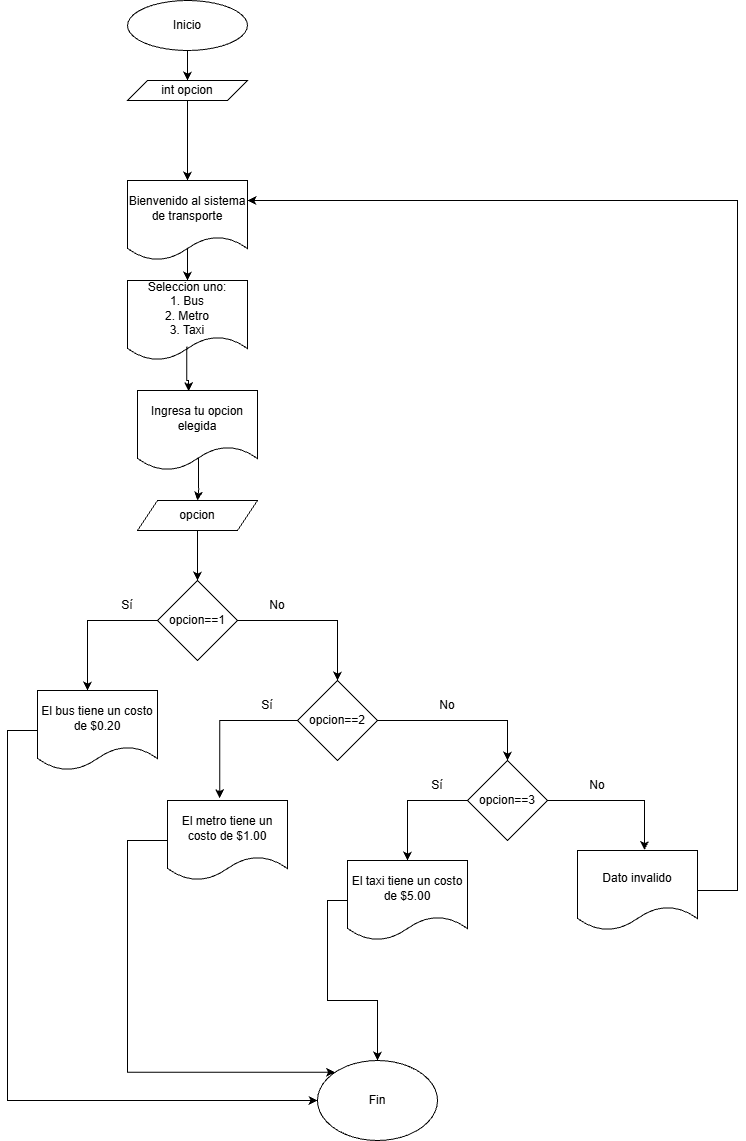

The diagram above was exported from draw.io. Its source (the exported page's mxGraphModel, read from the mxfile embedded in the PNG):
<mxGraphModel dx="1075" dy="581" grid="1" gridSize="10" guides="1" tooltips="1" connect="1" arrows="1" fold="1" page="1" pageScale="1" pageWidth="850" pageHeight="1100" math="0" shadow="0">
  <root>
    <mxCell id="0" />
    <mxCell id="1" parent="0" />
    <mxCell id="Ie_G8T0n-e-0omfhthQa-14" edge="1" parent="1" source="Ie_G8T0n-e-0omfhthQa-1" style="edgeStyle=orthogonalEdgeStyle;rounded=0;orthogonalLoop=1;jettySize=auto;html=1;entryX=0.5;entryY=0;entryDx=0;entryDy=0;" target="Ie_G8T0n-e-0omfhthQa-2">
      <mxGeometry relative="1" as="geometry" />
    </mxCell>
    <mxCell id="Ie_G8T0n-e-0omfhthQa-1" parent="1" style="ellipse;whiteSpace=wrap;html=1;" value="Inicio" vertex="1">
      <mxGeometry height="50" width="120" x="340" y="20" as="geometry" />
    </mxCell>
    <mxCell id="Ie_G8T0n-e-0omfhthQa-15" edge="1" parent="1" source="Ie_G8T0n-e-0omfhthQa-2" style="edgeStyle=orthogonalEdgeStyle;rounded=0;orthogonalLoop=1;jettySize=auto;html=1;entryX=0.5;entryY=0;entryDx=0;entryDy=0;" target="Ie_G8T0n-e-0omfhthQa-3">
      <mxGeometry relative="1" as="geometry" />
    </mxCell>
    <mxCell id="Ie_G8T0n-e-0omfhthQa-2" parent="1" style="shape=parallelogram;perimeter=parallelogramPerimeter;whiteSpace=wrap;html=1;fixedSize=1;" value="int opcion" vertex="1">
      <mxGeometry height="20" width="120" x="340" y="100" as="geometry" />
    </mxCell>
    <mxCell id="Ie_G8T0n-e-0omfhthQa-16" edge="1" parent="1" source="Ie_G8T0n-e-0omfhthQa-3" style="edgeStyle=orthogonalEdgeStyle;rounded=0;orthogonalLoop=1;jettySize=auto;html=1;entryX=0.5;entryY=0;entryDx=0;entryDy=0;exitX=0.489;exitY=0.832;exitDx=0;exitDy=0;exitPerimeter=0;" target="Ie_G8T0n-e-0omfhthQa-4">
      <mxGeometry relative="1" as="geometry" />
    </mxCell>
    <mxCell id="Ie_G8T0n-e-0omfhthQa-3" parent="1" style="shape=document;whiteSpace=wrap;html=1;boundedLbl=1;" value="Bienvenido al sistema de transporte" vertex="1">
      <mxGeometry height="80" width="120" x="340" y="200" as="geometry" />
    </mxCell>
    <mxCell id="Ie_G8T0n-e-0omfhthQa-4" parent="1" style="shape=document;whiteSpace=wrap;html=1;boundedLbl=1;" value="Seleccion uno:&lt;br&gt;1. Bus&lt;div&gt;2. Metro&lt;/div&gt;&lt;div&gt;3. Taxi&lt;/div&gt;" vertex="1">
      <mxGeometry height="80" width="120" x="340" y="300" as="geometry" />
    </mxCell>
    <mxCell id="Ie_G8T0n-e-0omfhthQa-19" edge="1" parent="1" source="Ie_G8T0n-e-0omfhthQa-5" style="edgeStyle=orthogonalEdgeStyle;rounded=0;orthogonalLoop=1;jettySize=auto;html=1;entryX=0.5;entryY=0;entryDx=0;entryDy=0;exitX=0.509;exitY=0.796;exitDx=0;exitDy=0;exitPerimeter=0;" target="Ie_G8T0n-e-0omfhthQa-6">
      <mxGeometry relative="1" as="geometry" />
    </mxCell>
    <mxCell id="Ie_G8T0n-e-0omfhthQa-5" parent="1" style="shape=document;whiteSpace=wrap;html=1;boundedLbl=1;" value="Ingresa tu opcion elegida" vertex="1">
      <mxGeometry height="80" width="120" x="350" y="410" as="geometry" />
    </mxCell>
    <mxCell id="Ie_G8T0n-e-0omfhthQa-20" edge="1" parent="1" source="Ie_G8T0n-e-0omfhthQa-6" style="edgeStyle=orthogonalEdgeStyle;rounded=0;orthogonalLoop=1;jettySize=auto;html=1;entryX=0.5;entryY=0;entryDx=0;entryDy=0;" target="Ie_G8T0n-e-0omfhthQa-7">
      <mxGeometry relative="1" as="geometry" />
    </mxCell>
    <mxCell id="Ie_G8T0n-e-0omfhthQa-6" parent="1" style="shape=parallelogram;perimeter=parallelogramPerimeter;whiteSpace=wrap;html=1;fixedSize=1;" value="opcion" vertex="1">
      <mxGeometry height="30" width="120" x="350" y="520" as="geometry" />
    </mxCell>
    <mxCell id="Ie_G8T0n-e-0omfhthQa-25" edge="1" parent="1" source="Ie_G8T0n-e-0omfhthQa-7" style="edgeStyle=orthogonalEdgeStyle;rounded=0;orthogonalLoop=1;jettySize=auto;html=1;entryX=0.5;entryY=0;entryDx=0;entryDy=0;" target="Ie_G8T0n-e-0omfhthQa-9">
      <mxGeometry relative="1" as="geometry" />
    </mxCell>
    <mxCell id="Ie_G8T0n-e-0omfhthQa-7" parent="1" style="rhombus;whiteSpace=wrap;html=1;" value="opcion==1" vertex="1">
      <mxGeometry height="80" width="80" x="370" y="600" as="geometry" />
    </mxCell>
    <mxCell id="Ie_G8T0n-e-0omfhthQa-29" edge="1" parent="1" source="Ie_G8T0n-e-0omfhthQa-8" style="edgeStyle=orthogonalEdgeStyle;rounded=0;orthogonalLoop=1;jettySize=auto;html=1;entryX=0;entryY=0.5;entryDx=0;entryDy=0;" target="Ie_G8T0n-e-0omfhthQa-28">
      <mxGeometry relative="1" as="geometry">
        <Array as="points">
          <mxPoint x="220" y="750" />
          <mxPoint x="220" y="1120" />
        </Array>
      </mxGeometry>
    </mxCell>
    <mxCell id="Ie_G8T0n-e-0omfhthQa-8" parent="1" style="shape=document;whiteSpace=wrap;html=1;boundedLbl=1;" value="El bus tiene un costo de $0.20" vertex="1">
      <mxGeometry height="80" width="120" x="250" y="710" as="geometry" />
    </mxCell>
    <mxCell id="Ie_G8T0n-e-0omfhthQa-24" edge="1" parent="1" source="Ie_G8T0n-e-0omfhthQa-9" style="edgeStyle=orthogonalEdgeStyle;rounded=0;orthogonalLoop=1;jettySize=auto;html=1;entryX=0.5;entryY=0;entryDx=0;entryDy=0;" target="Ie_G8T0n-e-0omfhthQa-11">
      <mxGeometry relative="1" as="geometry" />
    </mxCell>
    <mxCell id="Ie_G8T0n-e-0omfhthQa-9" parent="1" style="rhombus;whiteSpace=wrap;html=1;" value="opcion==2" vertex="1">
      <mxGeometry height="80" width="80" x="510" y="700" as="geometry" />
    </mxCell>
    <mxCell id="Ie_G8T0n-e-0omfhthQa-30" edge="1" parent="1" source="Ie_G8T0n-e-0omfhthQa-10" style="edgeStyle=orthogonalEdgeStyle;rounded=0;orthogonalLoop=1;jettySize=auto;html=1;entryX=0;entryY=0;entryDx=0;entryDy=0;" target="Ie_G8T0n-e-0omfhthQa-28">
      <mxGeometry relative="1" as="geometry">
        <Array as="points">
          <mxPoint x="340" y="860" />
          <mxPoint x="340" y="1092" />
        </Array>
      </mxGeometry>
    </mxCell>
    <mxCell id="Ie_G8T0n-e-0omfhthQa-10" parent="1" style="shape=document;whiteSpace=wrap;html=1;boundedLbl=1;" value="El metro tiene un costo de $1.00" vertex="1">
      <mxGeometry height="80" width="120" x="380" y="820" as="geometry" />
    </mxCell>
    <mxCell id="Ie_G8T0n-e-0omfhthQa-26" edge="1" parent="1" source="Ie_G8T0n-e-0omfhthQa-11" style="edgeStyle=orthogonalEdgeStyle;rounded=0;orthogonalLoop=1;jettySize=auto;html=1;entryX=0.5;entryY=0;entryDx=0;entryDy=0;exitX=0;exitY=0.5;exitDx=0;exitDy=0;" target="Ie_G8T0n-e-0omfhthQa-12">
      <mxGeometry relative="1" as="geometry" />
    </mxCell>
    <mxCell id="Ie_G8T0n-e-0omfhthQa-11" parent="1" style="rhombus;whiteSpace=wrap;html=1;" value="opcion==3" vertex="1">
      <mxGeometry height="80" width="80" x="680" y="780" as="geometry" />
    </mxCell>
    <mxCell id="Ie_G8T0n-e-0omfhthQa-31" edge="1" parent="1" source="Ie_G8T0n-e-0omfhthQa-12" style="edgeStyle=orthogonalEdgeStyle;rounded=0;orthogonalLoop=1;jettySize=auto;html=1;entryX=0.5;entryY=0;entryDx=0;entryDy=0;exitX=0;exitY=0.5;exitDx=0;exitDy=0;" target="Ie_G8T0n-e-0omfhthQa-28">
      <mxGeometry relative="1" as="geometry" />
    </mxCell>
    <mxCell id="Ie_G8T0n-e-0omfhthQa-12" parent="1" style="shape=document;whiteSpace=wrap;html=1;boundedLbl=1;" value="El taxi tiene un costo de $5.00" vertex="1">
      <mxGeometry height="80" width="120" x="560" y="880" as="geometry" />
    </mxCell>
    <mxCell id="Ie_G8T0n-e-0omfhthQa-33" edge="1" parent="1" source="Ie_G8T0n-e-0omfhthQa-13" style="edgeStyle=orthogonalEdgeStyle;rounded=0;orthogonalLoop=1;jettySize=auto;html=1;entryX=1;entryY=0.25;entryDx=0;entryDy=0;" target="Ie_G8T0n-e-0omfhthQa-3">
      <mxGeometry relative="1" as="geometry">
        <Array as="points">
          <mxPoint x="950" y="910" />
          <mxPoint x="950" y="220" />
        </Array>
      </mxGeometry>
    </mxCell>
    <mxCell id="Ie_G8T0n-e-0omfhthQa-13" parent="1" style="shape=document;whiteSpace=wrap;html=1;boundedLbl=1;" value="Dato invalido" vertex="1">
      <mxGeometry height="80" width="120" x="790" y="870" as="geometry" />
    </mxCell>
    <mxCell id="Ie_G8T0n-e-0omfhthQa-17" edge="1" parent="1" source="Ie_G8T0n-e-0omfhthQa-4" style="edgeStyle=orthogonalEdgeStyle;rounded=0;orthogonalLoop=1;jettySize=auto;html=1;entryX=0.425;entryY=0.009;entryDx=0;entryDy=0;entryPerimeter=0;exitX=0.494;exitY=0.825;exitDx=0;exitDy=0;exitPerimeter=0;" target="Ie_G8T0n-e-0omfhthQa-5">
      <mxGeometry relative="1" as="geometry" />
    </mxCell>
    <mxCell id="Ie_G8T0n-e-0omfhthQa-21" edge="1" parent="1" source="Ie_G8T0n-e-0omfhthQa-7" style="edgeStyle=orthogonalEdgeStyle;rounded=0;orthogonalLoop=1;jettySize=auto;html=1;entryX=0.417;entryY=0;entryDx=0;entryDy=0;entryPerimeter=0;exitX=0;exitY=0.5;exitDx=0;exitDy=0;" target="Ie_G8T0n-e-0omfhthQa-8">
      <mxGeometry relative="1" as="geometry" />
    </mxCell>
    <mxCell id="Ie_G8T0n-e-0omfhthQa-23" edge="1" parent="1" source="Ie_G8T0n-e-0omfhthQa-9" style="edgeStyle=orthogonalEdgeStyle;rounded=0;orthogonalLoop=1;jettySize=auto;html=1;entryX=0.435;entryY=-0.028;entryDx=0;entryDy=0;entryPerimeter=0;" target="Ie_G8T0n-e-0omfhthQa-10">
      <mxGeometry relative="1" as="geometry" />
    </mxCell>
    <mxCell id="Ie_G8T0n-e-0omfhthQa-27" edge="1" parent="1" source="Ie_G8T0n-e-0omfhthQa-11" style="edgeStyle=orthogonalEdgeStyle;rounded=0;orthogonalLoop=1;jettySize=auto;html=1;entryX=0.558;entryY=-0.006;entryDx=0;entryDy=0;entryPerimeter=0;" target="Ie_G8T0n-e-0omfhthQa-13">
      <mxGeometry relative="1" as="geometry" />
    </mxCell>
    <mxCell id="Ie_G8T0n-e-0omfhthQa-28" parent="1" style="ellipse;whiteSpace=wrap;html=1;" value="Fin" vertex="1">
      <mxGeometry height="80" width="120" x="530" y="1080" as="geometry" />
    </mxCell>
    <mxCell id="Ie_G8T0n-e-0omfhthQa-34" parent="1" style="text;html=1;whiteSpace=wrap;strokeColor=none;fillColor=none;align=center;verticalAlign=middle;rounded=0;" value="Sí" vertex="1">
      <mxGeometry height="30" width="60" x="310" y="610" as="geometry" />
    </mxCell>
    <mxCell id="Ie_G8T0n-e-0omfhthQa-35" parent="1" style="text;html=1;whiteSpace=wrap;strokeColor=none;fillColor=none;align=center;verticalAlign=middle;rounded=0;" value="No" vertex="1">
      <mxGeometry height="30" width="60" x="460" y="610" as="geometry" />
    </mxCell>
    <mxCell id="Ie_G8T0n-e-0omfhthQa-36" parent="1" style="text;html=1;whiteSpace=wrap;strokeColor=none;fillColor=none;align=center;verticalAlign=middle;rounded=0;" value="Sí" vertex="1">
      <mxGeometry height="30" width="60" x="450" y="710" as="geometry" />
    </mxCell>
    <mxCell id="Ie_G8T0n-e-0omfhthQa-37" parent="1" style="text;html=1;whiteSpace=wrap;strokeColor=none;fillColor=none;align=center;verticalAlign=middle;rounded=0;" value="No" vertex="1">
      <mxGeometry height="30" width="60" x="630" y="710" as="geometry" />
    </mxCell>
    <mxCell id="Ie_G8T0n-e-0omfhthQa-38" parent="1" style="text;html=1;whiteSpace=wrap;strokeColor=none;fillColor=none;align=center;verticalAlign=middle;rounded=0;" value="No" vertex="1">
      <mxGeometry height="30" width="60" x="780" y="790" as="geometry" />
    </mxCell>
    <mxCell id="Ie_G8T0n-e-0omfhthQa-39" parent="1" style="text;html=1;whiteSpace=wrap;strokeColor=none;fillColor=none;align=center;verticalAlign=middle;rounded=0;" value="Sí" vertex="1">
      <mxGeometry height="30" width="60" x="620" y="790" as="geometry" />
    </mxCell>
  </root>
</mxGraphModel>